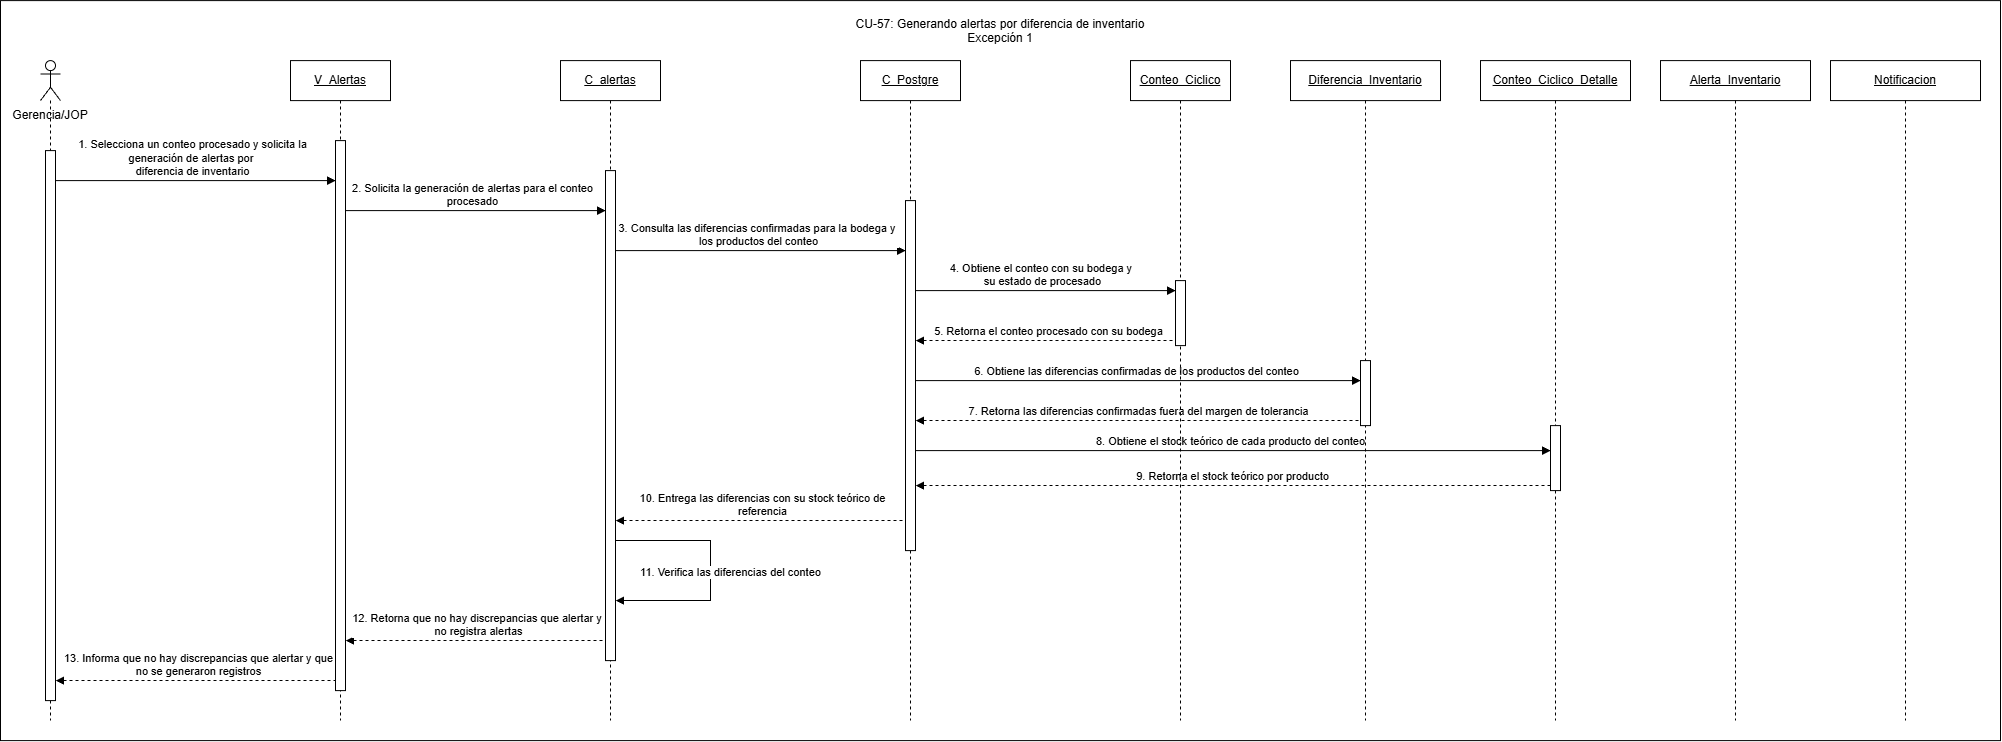

The diagram above was exported from draw.io. Its source (the exported page's mxGraphModel, read from the mxfile embedded in the PNG):
<mxGraphModel dx="2091" dy="817" grid="1" gridSize="10" guides="1" tooltips="1" connect="1" arrows="1" fold="1" page="1" pageScale="1" pageWidth="827" pageHeight="1169" math="0" shadow="0">
  <root>
    <mxCell id="0" />
    <mxCell id="1" parent="0" />
    <mxCell id="GQ37jgtn-bSN7TAC23jw-1" parent="1" style="rounded=0;whiteSpace=wrap;html=1;" value="" vertex="1">
      <mxGeometry height="740" width="2000" x="30" y="280" as="geometry" />
    </mxCell>
    <mxCell id="dcBLSU6ZuAnGu_JPNGN0-14" edge="1" parent="1" style="html=1;verticalAlign=bottom;endArrow=block;curved=0;rounded=0;" target="oqk83f76ZWjN-QEE0rCZ-7" value="&lt;div&gt;4. Obtiene el conteo con su bodega y&amp;nbsp;&lt;/div&gt;&lt;div&gt;&lt;span style=&quot;background-color: light-dark(#ffffff, var(--ge-dark-color, #121212)); color: light-dark(rgb(0, 0, 0), rgb(255, 255, 255));&quot;&gt;su estado de&amp;nbsp;&lt;/span&gt;&lt;span style=&quot;background-color: light-dark(#ffffff, var(--ge-dark-color, #121212)); color: light-dark(rgb(0, 0, 0), rgb(255, 255, 255));&quot;&gt;procesado&lt;/span&gt;&lt;/div&gt;">
      <mxGeometry relative="1" width="80" as="geometry">
        <mxPoint x="939.5" y="570" as="sourcePoint" />
        <mxPoint x="1170" y="570" as="targetPoint" />
      </mxGeometry>
    </mxCell>
    <mxCell id="dcBLSU6ZuAnGu_JPNGN0-34" edge="1" parent="1" source="oqk83f76ZWjN-QEE0rCZ-1" style="html=1;verticalAlign=bottom;endArrow=none;curved=0;rounded=0;dashed=1;startArrow=block;startFill=1;endFill=0;" value="&lt;div&gt;13. Informa que no hay discrepancias que alertar y que&lt;/div&gt;&lt;div&gt;no se generaron registros&lt;/div&gt;">
      <mxGeometry relative="1" width="80" as="geometry">
        <mxPoint as="offset" />
        <mxPoint x="110" y="960" as="sourcePoint" />
        <mxPoint x="370" y="960" as="targetPoint" />
      </mxGeometry>
    </mxCell>
    <mxCell id="dcBLSU6ZuAnGu_JPNGN0-35" edge="1" parent="1" source="oqk83f76ZWjN-QEE0rCZ-2" style="html=1;verticalAlign=bottom;endArrow=none;curved=0;rounded=0;dashed=1;startArrow=block;startFill=1;endFill=0;" value="&lt;div&gt;12. Retorna que no hay discrepancias que alertar y&amp;nbsp;&lt;/div&gt;&lt;div&gt;no&amp;nbsp;&lt;span style=&quot;background-color: light-dark(#ffffff, var(--ge-dark-color, #121212)); color: light-dark(rgb(0, 0, 0), rgb(255, 255, 255));&quot;&gt;registra alertas&lt;/span&gt;&lt;/div&gt;">
      <mxGeometry relative="1" width="80" as="geometry">
        <mxPoint x="380" y="920" as="sourcePoint" />
        <mxPoint x="640" y="920" as="targetPoint" />
      </mxGeometry>
    </mxCell>
    <mxCell id="dcBLSU6ZuAnGu_JPNGN0-20" edge="1" parent="1" source="oqk83f76ZWjN-QEE0rCZ-3" style="html=1;verticalAlign=bottom;endArrow=none;curved=0;rounded=0;dashed=1;startArrow=block;startFill=1;endFill=0;" value="&lt;div&gt;10. Entrega las diferencias con su stock teórico de&lt;/div&gt;&lt;div&gt;referencia&lt;/div&gt;">
      <mxGeometry relative="1" width="80" as="geometry">
        <mxPoint x="660" y="800" as="sourcePoint" />
        <mxPoint x="940.43" y="799.9999999999998" as="targetPoint" />
      </mxGeometry>
    </mxCell>
    <mxCell id="dcBLSU6ZuAnGu_JPNGN0-19" edge="1" parent="1" source="oqk83f76ZWjN-QEE0rCZ-4" style="html=1;verticalAlign=bottom;endArrow=none;curved=0;rounded=0;dashed=1;startArrow=block;startFill=1;endFill=0;entryX=0;entryY=1;entryDx=0;entryDy=-5;entryPerimeter=0;" target="oqk83f76ZWjN-QEE0rCZ-5" value="9. Retorna el stock teórico por producto">
      <mxGeometry relative="1" width="80" as="geometry">
        <mxPoint x="960" y="760" as="sourcePoint" />
        <mxPoint x="1554.5" y="760" as="targetPoint" />
      </mxGeometry>
    </mxCell>
    <mxCell id="dcBLSU6ZuAnGu_JPNGN0-18" edge="1" parent="1" style="html=1;verticalAlign=bottom;endArrow=block;curved=0;rounded=0;" target="oqk83f76ZWjN-QEE0rCZ-5" value="&lt;div&gt;8. Obtiene el stock teórico de cada producto del&amp;nbsp;&lt;span style=&quot;background-color: light-dark(#ffffff, var(--ge-dark-color, #121212)); color: light-dark(rgb(0, 0, 0), rgb(255, 255, 255));&quot;&gt;conteo&lt;/span&gt;&lt;/div&gt;">
      <mxGeometry relative="1" width="80" as="geometry">
        <mxPoint x="940" y="730" as="sourcePoint" />
        <mxPoint x="1530" y="730" as="targetPoint" />
      </mxGeometry>
    </mxCell>
    <mxCell id="dcBLSU6ZuAnGu_JPNGN0-17" edge="1" parent="1" source="oqk83f76ZWjN-QEE0rCZ-4" style="html=1;verticalAlign=bottom;endArrow=none;curved=0;rounded=0;dashed=1;startArrow=block;startFill=1;endFill=0;entryX=0;entryY=1;entryDx=0;entryDy=-5;entryPerimeter=0;" target="oqk83f76ZWjN-QEE0rCZ-6" value="&lt;div&gt;7. Retorna las diferencias confirmadas fuera del margen&amp;nbsp;&lt;span style=&quot;background-color: light-dark(#ffffff, var(--ge-dark-color, #121212)); color: light-dark(rgb(0, 0, 0), rgb(255, 255, 255));&quot;&gt;de tolerancia&lt;/span&gt;&lt;/div&gt;">
      <mxGeometry relative="1" width="80" as="geometry">
        <mxPoint x="950" y="700" as="sourcePoint" />
        <mxPoint x="1365" y="700" as="targetPoint" />
      </mxGeometry>
    </mxCell>
    <mxCell id="dcBLSU6ZuAnGu_JPNGN0-16" edge="1" parent="1" style="html=1;verticalAlign=bottom;endArrow=block;curved=0;rounded=0;" target="oqk83f76ZWjN-QEE0rCZ-6" value="&lt;div&gt;6. Obtiene las diferencias confirmadas de los productos&amp;nbsp;&lt;span style=&quot;background-color: light-dark(#ffffff, var(--ge-dark-color, #121212)); color: light-dark(rgb(0, 0, 0), rgb(255, 255, 255));&quot;&gt;del conteo&lt;/span&gt;&lt;/div&gt;">
      <mxGeometry relative="1" width="80" as="geometry">
        <mxPoint x="940" y="660" as="sourcePoint" />
        <mxPoint x="1340" y="660" as="targetPoint" />
      </mxGeometry>
    </mxCell>
    <mxCell id="dcBLSU6ZuAnGu_JPNGN0-15" edge="1" parent="1" style="html=1;verticalAlign=bottom;endArrow=none;curved=0;rounded=0;dashed=1;startArrow=block;startFill=1;endFill=0;" value="5. Retorna el conteo procesado con su bodega">
      <mxGeometry relative="1" width="80" as="geometry">
        <mxPoint x="944.9999999999998" y="620" as="sourcePoint" />
        <mxPoint x="1209.5" y="620" as="targetPoint" />
      </mxGeometry>
    </mxCell>
    <mxCell id="dcBLSU6ZuAnGu_JPNGN0-13" edge="1" parent="1" style="html=1;verticalAlign=bottom;endArrow=block;curved=0;rounded=0;" target="oqk83f76ZWjN-QEE0rCZ-4" value="3. Consulta las diferencias confirmadas para la bodega y&amp;nbsp;&lt;div&gt;los productos del conteo&lt;/div&gt;">
      <mxGeometry relative="1" width="80" as="geometry">
        <mxPoint x="639.0714285714284" y="529.9999999999998" as="sourcePoint" />
        <mxPoint x="930" y="530" as="targetPoint" />
      </mxGeometry>
    </mxCell>
    <mxCell id="dcBLSU6ZuAnGu_JPNGN0-12" edge="1" parent="1" style="html=1;verticalAlign=bottom;endArrow=block;curved=0;rounded=0;" target="oqk83f76ZWjN-QEE0rCZ-3" value="&lt;div&gt;2. Solicita la generación de alertas para el conteo&lt;/div&gt;&lt;div&gt;procesado&lt;/div&gt;">
      <mxGeometry relative="1" width="80" as="geometry">
        <mxPoint x="369.5" y="490" as="sourcePoint" />
        <mxPoint x="630" y="490" as="targetPoint" />
      </mxGeometry>
    </mxCell>
    <mxCell id="dcBLSU6ZuAnGu_JPNGN0-11" edge="1" parent="1" source="dcBLSU6ZuAnGu_JPNGN0-1" style="html=1;verticalAlign=bottom;endArrow=block;curved=0;rounded=0;" value="&lt;div&gt;1. Selecciona un conteo procesado y solicita la&lt;/div&gt;&lt;div&gt;generación de alertas por&amp;nbsp;&lt;/div&gt;&lt;div&gt;diferencia de inventario&lt;/div&gt;">
      <mxGeometry relative="1" width="80" as="geometry">
        <mxPoint x="95" y="460" as="sourcePoint" />
        <mxPoint x="364.9999999999998" y="460" as="targetPoint" />
      </mxGeometry>
    </mxCell>
    <mxCell id="dcBLSU6ZuAnGu_JPNGN0-1" parent="1" style="shape=umlLifeline;perimeter=lifelinePerimeter;whiteSpace=wrap;html=1;container=1;dropTarget=0;collapsible=0;recursiveResize=0;outlineConnect=0;portConstraint=eastwest;newEdgeStyle={&quot;curved&quot;:0,&quot;rounded&quot;:0};participant=umlActor;" value="" vertex="1">
      <mxGeometry height="660" width="20" x="70" y="340" as="geometry" />
    </mxCell>
    <mxCell id="oqk83f76ZWjN-QEE0rCZ-1" parent="dcBLSU6ZuAnGu_JPNGN0-1" style="html=1;points=[[0,0,0,0,5],[0,1,0,0,-5],[1,0,0,0,5],[1,1,0,0,-5]];perimeter=orthogonalPerimeter;outlineConnect=0;targetShapes=umlLifeline;portConstraint=eastwest;newEdgeStyle={&quot;curved&quot;:0,&quot;rounded&quot;:0};" value="" vertex="1">
      <mxGeometry height="550" width="10" x="5" y="90" as="geometry" />
    </mxCell>
    <mxCell id="dcBLSU6ZuAnGu_JPNGN0-2" parent="1" style="text;html=1;whiteSpace=wrap;strokeColor=none;fillColor=none;align=center;verticalAlign=middle;rounded=0;" value="Gerencia/JOP" vertex="1">
      <mxGeometry height="30" width="60" x="50" y="380" as="geometry" />
    </mxCell>
    <mxCell id="dcBLSU6ZuAnGu_JPNGN0-3" parent="1" style="shape=umlLifeline;perimeter=lifelinePerimeter;whiteSpace=wrap;html=1;container=1;dropTarget=0;collapsible=0;recursiveResize=0;outlineConnect=0;portConstraint=eastwest;newEdgeStyle={&quot;curved&quot;:0,&quot;rounded&quot;:0};fontStyle=4" value="V_Alertas" vertex="1">
      <mxGeometry height="660" width="100" x="320" y="340" as="geometry" />
    </mxCell>
    <mxCell id="oqk83f76ZWjN-QEE0rCZ-2" parent="dcBLSU6ZuAnGu_JPNGN0-3" style="html=1;points=[[0,0,0,0,5],[0,1,0,0,-5],[1,0,0,0,5],[1,1,0,0,-5]];perimeter=orthogonalPerimeter;outlineConnect=0;targetShapes=umlLifeline;portConstraint=eastwest;newEdgeStyle={&quot;curved&quot;:0,&quot;rounded&quot;:0};" value="" vertex="1">
      <mxGeometry height="550" width="10" x="45" y="80" as="geometry" />
    </mxCell>
    <mxCell id="dcBLSU6ZuAnGu_JPNGN0-4" parent="1" style="shape=umlLifeline;perimeter=lifelinePerimeter;whiteSpace=wrap;html=1;container=1;dropTarget=0;collapsible=0;recursiveResize=0;outlineConnect=0;portConstraint=eastwest;newEdgeStyle={&quot;curved&quot;:0,&quot;rounded&quot;:0};fontStyle=4" value="C_alertas" vertex="1">
      <mxGeometry height="660" width="100" x="590" y="340" as="geometry" />
    </mxCell>
    <mxCell id="oqk83f76ZWjN-QEE0rCZ-3" parent="dcBLSU6ZuAnGu_JPNGN0-4" style="html=1;points=[[0,0,0,0,5],[0,1,0,0,-5],[1,0,0,0,5],[1,1,0,0,-5]];perimeter=orthogonalPerimeter;outlineConnect=0;targetShapes=umlLifeline;portConstraint=eastwest;newEdgeStyle={&quot;curved&quot;:0,&quot;rounded&quot;:0};" value="" vertex="1">
      <mxGeometry height="490" width="10" x="45" y="110" as="geometry" />
    </mxCell>
    <mxCell id="dcBLSU6ZuAnGu_JPNGN0-21" edge="1" parent="dcBLSU6ZuAnGu_JPNGN0-4" source="oqk83f76ZWjN-QEE0rCZ-3" style="html=1;verticalAlign=bottom;endArrow=block;rounded=0;edgeStyle=orthogonalEdgeStyle;" target="oqk83f76ZWjN-QEE0rCZ-3" value="11. Verifica las diferencias del conteo">
      <mxGeometry relative="1" width="80" x="0.0833" y="20" as="geometry">
        <mxPoint as="offset" />
        <Array as="points">
          <mxPoint x="149.97000000000003" y="480.03" />
          <mxPoint x="149.97000000000003" y="540.03" />
        </Array>
        <mxPoint x="60" y="480" as="sourcePoint" />
        <mxPoint x="60" y="540" as="targetPoint" />
      </mxGeometry>
    </mxCell>
    <mxCell id="dcBLSU6ZuAnGu_JPNGN0-5" parent="1" style="shape=umlLifeline;perimeter=lifelinePerimeter;whiteSpace=wrap;html=1;container=1;dropTarget=0;collapsible=0;recursiveResize=0;outlineConnect=0;portConstraint=eastwest;newEdgeStyle={&quot;curved&quot;:0,&quot;rounded&quot;:0};fontStyle=4" value="C_Postgre" vertex="1">
      <mxGeometry height="660" width="100" x="890" y="340" as="geometry" />
    </mxCell>
    <mxCell id="oqk83f76ZWjN-QEE0rCZ-4" parent="dcBLSU6ZuAnGu_JPNGN0-5" style="html=1;points=[[0,0,0,0,5],[0,1,0,0,-5],[1,0,0,0,5],[1,1,0,0,-5]];perimeter=orthogonalPerimeter;outlineConnect=0;targetShapes=umlLifeline;portConstraint=eastwest;newEdgeStyle={&quot;curved&quot;:0,&quot;rounded&quot;:0};" value="" vertex="1">
      <mxGeometry height="350" width="10" x="45" y="140" as="geometry" />
    </mxCell>
    <mxCell id="dcBLSU6ZuAnGu_JPNGN0-6" parent="1" style="shape=umlLifeline;perimeter=lifelinePerimeter;whiteSpace=wrap;html=1;container=1;dropTarget=0;collapsible=0;recursiveResize=0;outlineConnect=0;portConstraint=eastwest;newEdgeStyle={&quot;curved&quot;:0,&quot;rounded&quot;:0};fontStyle=4" value="Conteo_Ciclico" vertex="1">
      <mxGeometry height="660" width="100" x="1160" y="340" as="geometry" />
    </mxCell>
    <mxCell id="oqk83f76ZWjN-QEE0rCZ-7" parent="dcBLSU6ZuAnGu_JPNGN0-6" style="html=1;points=[[0,0,0,0,5],[0,1,0,0,-5],[1,0,0,0,5],[1,1,0,0,-5]];perimeter=orthogonalPerimeter;outlineConnect=0;targetShapes=umlLifeline;portConstraint=eastwest;newEdgeStyle={&quot;curved&quot;:0,&quot;rounded&quot;:0};" value="" vertex="1">
      <mxGeometry height="65" width="10" x="45" y="220" as="geometry" />
    </mxCell>
    <mxCell id="dcBLSU6ZuAnGu_JPNGN0-7" parent="1" style="shape=umlLifeline;perimeter=lifelinePerimeter;whiteSpace=wrap;html=1;container=1;dropTarget=0;collapsible=0;recursiveResize=0;outlineConnect=0;portConstraint=eastwest;newEdgeStyle={&quot;curved&quot;:0,&quot;rounded&quot;:0};fontStyle=4" value="Diferencia_Inventario" vertex="1">
      <mxGeometry height="660" width="150" x="1320" y="340" as="geometry" />
    </mxCell>
    <mxCell id="oqk83f76ZWjN-QEE0rCZ-6" parent="dcBLSU6ZuAnGu_JPNGN0-7" style="html=1;points=[[0,0,0,0,5],[0,1,0,0,-5],[1,0,0,0,5],[1,1,0,0,-5]];perimeter=orthogonalPerimeter;outlineConnect=0;targetShapes=umlLifeline;portConstraint=eastwest;newEdgeStyle={&quot;curved&quot;:0,&quot;rounded&quot;:0};" value="" vertex="1">
      <mxGeometry height="65" width="10" x="70" y="300" as="geometry" />
    </mxCell>
    <mxCell id="dcBLSU6ZuAnGu_JPNGN0-8" parent="1" style="shape=umlLifeline;perimeter=lifelinePerimeter;whiteSpace=wrap;html=1;container=1;dropTarget=0;collapsible=0;recursiveResize=0;outlineConnect=0;portConstraint=eastwest;newEdgeStyle={&quot;curved&quot;:0,&quot;rounded&quot;:0};fontStyle=4" value="Conteo_Ciclico_Detalle" vertex="1">
      <mxGeometry height="660" width="150" x="1510" y="340" as="geometry" />
    </mxCell>
    <mxCell id="oqk83f76ZWjN-QEE0rCZ-5" parent="dcBLSU6ZuAnGu_JPNGN0-8" style="html=1;points=[[0,0,0,0,5],[0,1,0,0,-5],[1,0,0,0,5],[1,1,0,0,-5]];perimeter=orthogonalPerimeter;outlineConnect=0;targetShapes=umlLifeline;portConstraint=eastwest;newEdgeStyle={&quot;curved&quot;:0,&quot;rounded&quot;:0};" value="" vertex="1">
      <mxGeometry height="65" width="10" x="70" y="365" as="geometry" />
    </mxCell>
    <mxCell id="dcBLSU6ZuAnGu_JPNGN0-9" parent="1" style="shape=umlLifeline;perimeter=lifelinePerimeter;whiteSpace=wrap;html=1;container=1;dropTarget=0;collapsible=0;recursiveResize=0;outlineConnect=0;portConstraint=eastwest;newEdgeStyle={&quot;curved&quot;:0,&quot;rounded&quot;:0};fontStyle=4" value="Alerta_Inventario" vertex="1">
      <mxGeometry height="660" width="150" x="1690" y="340" as="geometry" />
    </mxCell>
    <mxCell id="dcBLSU6ZuAnGu_JPNGN0-10" parent="1" style="shape=umlLifeline;perimeter=lifelinePerimeter;whiteSpace=wrap;html=1;container=1;dropTarget=0;collapsible=0;recursiveResize=0;outlineConnect=0;portConstraint=eastwest;newEdgeStyle={&quot;curved&quot;:0,&quot;rounded&quot;:0};fontStyle=4" value="Notificacion" vertex="1">
      <mxGeometry height="660" width="150" x="1860" y="340" as="geometry" />
    </mxCell>
    <mxCell id="j9p_YmT6_c49X15n0KIj-1" parent="1" style="text;whiteSpace=wrap;align=center;" value="CU-57: Generando alertas por diferencia de inventario&#10;Excepción 1" vertex="1">
      <mxGeometry height="40" width="320" x="870" y="290" as="geometry" />
    </mxCell>
  </root>
</mxGraphModel>